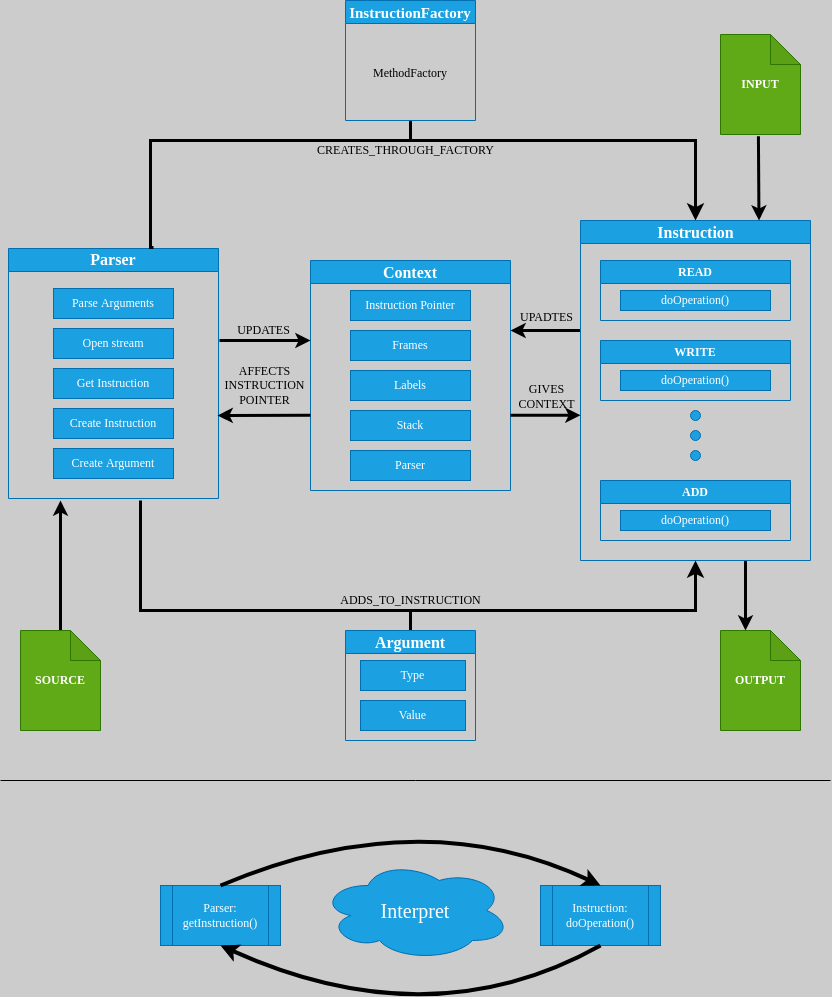

The diagram above was exported from draw.io. Its source (the exported page's mxGraphModel, read from the mxfile embedded in the PNG):
<mxGraphModel dx="1567" dy="680" grid="0" gridSize="10" guides="1" tooltips="1" connect="1" arrows="1" fold="1" page="1" pageScale="1" pageWidth="850" pageHeight="1100" background="#CCCCCC" math="0" shadow="0">
  <root>
    <mxCell id="0" />
    <mxCell id="1" parent="0" />
    <mxCell id="46" value="" style="edgeStyle=orthogonalEdgeStyle;curved=1;startArrow=classic;startFill=1;endArrow=none;endFill=0;fontFamily=Verdana;fontSize=12;labelBorderColor=none;html=1;fontColor=#000000;strokeWidth=3;strokeColor=#000000;" parent="1" edge="1">
      <mxGeometry relative="1" as="geometry">
        <mxPoint x="590" y="350" as="targetPoint" />
        <mxPoint x="520" y="350" as="sourcePoint" />
      </mxGeometry>
    </mxCell>
    <mxCell id="66" value="UPADTES" style="edgeLabel;align=center;verticalAlign=middle;resizable=0;points=[];fontFamily=Verdana;fontSize=12;labelBackgroundColor=none;labelBorderColor=none;html=1;fontColor=#000000;" parent="46" vertex="1" connectable="0">
      <mxGeometry x="0.2522" relative="1" as="geometry">
        <mxPoint x="-9" y="-13" as="offset" />
      </mxGeometry>
    </mxCell>
    <mxCell id="3" value="Context" style="swimlane;whiteSpace=wrap;fontFamily=Verdana;fontSize=16;labelBorderColor=none;html=1;fillColor=#1ba1e2;fontColor=#FFFFFF;strokeColor=#006EAF;" parent="1" vertex="1">
      <mxGeometry x="320" y="280" width="200" height="230" as="geometry" />
    </mxCell>
    <mxCell id="23" value="Instruction Pointer" style="rounded=0;whiteSpace=wrap;fontFamily=Verdana;fontSize=12;labelBorderColor=none;html=1;fillColor=#1ba1e2;fontColor=#FFFFFF;strokeColor=#006EAF;" parent="3" vertex="1">
      <mxGeometry x="40" y="30" width="120" height="30" as="geometry" />
    </mxCell>
    <mxCell id="24" value="Frames" style="rounded=0;whiteSpace=wrap;fontFamily=Verdana;fontSize=12;labelBorderColor=none;html=1;fillColor=#1ba1e2;fontColor=#FFFFFF;strokeColor=#006EAF;" parent="3" vertex="1">
      <mxGeometry x="40" y="70" width="120" height="30" as="geometry" />
    </mxCell>
    <mxCell id="25" value="Labels" style="rounded=0;whiteSpace=wrap;fontFamily=Verdana;fontSize=12;labelBorderColor=none;html=1;fillColor=#1ba1e2;fontColor=#FFFFFF;strokeColor=#006EAF;" parent="3" vertex="1">
      <mxGeometry x="40" y="110" width="120" height="30" as="geometry" />
    </mxCell>
    <mxCell id="26" value="Stack" style="rounded=0;whiteSpace=wrap;fontFamily=Verdana;fontSize=12;labelBorderColor=none;html=1;fillColor=#1ba1e2;fontColor=#FFFFFF;strokeColor=#006EAF;" parent="3" vertex="1">
      <mxGeometry x="40" y="150" width="120" height="30" as="geometry" />
    </mxCell>
    <mxCell id="27" value="Parser" style="rounded=0;whiteSpace=wrap;fontFamily=Verdana;fontSize=12;labelBorderColor=none;html=1;fillColor=#1ba1e2;fontColor=#FFFFFF;strokeColor=#006EAF;" parent="3" vertex="1">
      <mxGeometry x="40" y="190" width="120" height="30" as="geometry" />
    </mxCell>
    <mxCell id="64" value="" style="edgeStyle=none;startArrow=none;startFill=0;endArrow=none;endFill=0;fontFamily=Verdana;fontSize=12;labelBorderColor=none;html=1;fontColor=#000000;strokeColor=#000000;strokeWidth=3;" parent="1" source="4" edge="1">
      <mxGeometry relative="1" as="geometry">
        <mxPoint x="420" y="160" as="targetPoint" />
      </mxGeometry>
    </mxCell>
    <mxCell id="4" value="&lt;font style=&quot;font-size: 15px;&quot;&gt;InstructionFactory&lt;/font&gt;" style="swimlane;whiteSpace=wrap;fontFamily=Verdana;fontSize=12;labelBorderColor=none;html=1;fontColor=#ffffff;fillColor=#1ba1e2;strokeColor=#006EAF;" parent="1" vertex="1">
      <mxGeometry x="355" y="20" width="130" height="120" as="geometry" />
    </mxCell>
    <mxCell id="21" value="&lt;font color=&quot;#000000&quot;&gt;MethodFactory&lt;/font&gt;" style="whiteSpace=wrap;fontFamily=Verdana;fontSize=12;labelBorderColor=none;html=1;fillColor=none;fontColor=default;strokeColor=none;" parent="4" vertex="1">
      <mxGeometry y="25" width="130" height="95" as="geometry" />
    </mxCell>
    <mxCell id="5" value="Parser" style="swimlane;whiteSpace=wrap;fontFamily=Verdana;fontSize=16;labelBorderColor=none;html=1;fillColor=#1ba1e2;strokeColor=#006EAF;fontColor=#FFFFFF;" parent="1" vertex="1">
      <mxGeometry x="18" y="268" width="210" height="250" as="geometry" />
    </mxCell>
    <mxCell id="9" value="Parse Arguments" style="rounded=0;whiteSpace=wrap;fontFamily=Verdana;fontSize=12;labelBorderColor=none;html=1;fillColor=#1ba1e2;strokeColor=#006EAF;fontColor=#FFFFFF;" parent="5" vertex="1">
      <mxGeometry x="45" y="40" width="120" height="30" as="geometry" />
    </mxCell>
    <mxCell id="29" value="Get Instruction" style="rounded=0;whiteSpace=wrap;fontFamily=Verdana;fontSize=12;labelBorderColor=none;html=1;fillColor=#1ba1e2;strokeColor=#006EAF;fontColor=#FFFFFF;" parent="5" vertex="1">
      <mxGeometry x="45" y="120" width="120" height="30" as="geometry" />
    </mxCell>
    <mxCell id="30" value="Create Instruction" style="rounded=0;whiteSpace=wrap;fontFamily=Verdana;fontSize=12;labelBorderColor=none;html=1;fillColor=#1ba1e2;strokeColor=#006EAF;fontColor=#FFFFFF;" parent="5" vertex="1">
      <mxGeometry x="45" y="160" width="120" height="30" as="geometry" />
    </mxCell>
    <mxCell id="36" value="Create Argument" style="rounded=0;whiteSpace=wrap;fontFamily=Verdana;fontSize=12;labelBorderColor=none;html=1;fillColor=#1ba1e2;strokeColor=#006EAF;fontColor=#FFFFFF;" parent="5" vertex="1">
      <mxGeometry x="45" y="200" width="120" height="30" as="geometry" />
    </mxCell>
    <mxCell id="37" value="Open stream" style="rounded=0;whiteSpace=wrap;fontFamily=Verdana;fontSize=12;labelBorderColor=none;html=1;fillColor=#1ba1e2;strokeColor=#006EAF;fontColor=#FFFFFF;" parent="5" vertex="1">
      <mxGeometry x="45" y="80" width="120" height="30" as="geometry" />
    </mxCell>
    <mxCell id="56" value="" style="edgeStyle=none;startArrow=none;startFill=0;fontFamily=Verdana;fontSize=12;labelBorderColor=none;html=1;fontColor=#000000;strokeWidth=3;strokeColor=#000000;" parent="1" source="8" edge="1">
      <mxGeometry relative="1" as="geometry">
        <mxPoint x="70" y="520" as="targetPoint" />
      </mxGeometry>
    </mxCell>
    <mxCell id="8" value="SOURCE" style="shape=note;whiteSpace=wrap;backgroundOutline=1;darkOpacity=0.05;fontFamily=Verdana;fontSize=12;labelBorderColor=none;html=1;fillColor=#60a917;strokeColor=#2D7600;fontColor=#ffffff;fontStyle=1" parent="1" vertex="1">
      <mxGeometry x="30" y="650" width="80" height="100" as="geometry" />
    </mxCell>
    <mxCell id="13" value="READ" style="swimlane;whiteSpace=wrap;fontFamily=Verdana;fontSize=12;labelBorderColor=none;html=1;fillColor=#1ba1e2;strokeColor=#006EAF;fontColor=#ffffff;" parent="1" vertex="1">
      <mxGeometry x="610" y="280" width="190" height="60" as="geometry" />
    </mxCell>
    <mxCell id="14" value="WRITE" style="swimlane;whiteSpace=wrap;fontFamily=Verdana;fontSize=12;labelBorderColor=none;html=1;fillColor=#1ba1e2;strokeColor=#006EAF;fontColor=#ffffff;" parent="1" vertex="1">
      <mxGeometry x="610" y="360" width="190" height="60" as="geometry" />
    </mxCell>
    <mxCell id="15" value="ADD" style="swimlane;whiteSpace=wrap;fontFamily=Verdana;fontSize=12;labelBorderColor=none;html=1;fillColor=#1ba1e2;strokeColor=#006EAF;fontColor=#ffffff;" parent="1" vertex="1">
      <mxGeometry x="610" y="500" width="190" height="60" as="geometry" />
    </mxCell>
    <mxCell id="16" value="" style="ellipse;whiteSpace=wrap;aspect=fixed;fontFamily=Verdana;fontSize=12;labelBorderColor=none;html=1;fillColor=#1ba1e2;strokeColor=#006EAF;fontColor=#ffffff;" parent="1" vertex="1">
      <mxGeometry x="700" y="430" width="10" height="10" as="geometry" />
    </mxCell>
    <mxCell id="17" value="" style="ellipse;whiteSpace=wrap;aspect=fixed;fontFamily=Verdana;fontSize=12;labelBorderColor=none;html=1;fillColor=#1ba1e2;strokeColor=#006EAF;fontColor=#ffffff;" parent="1" vertex="1">
      <mxGeometry x="700" y="450" width="10" height="10" as="geometry" />
    </mxCell>
    <mxCell id="18" value="" style="ellipse;whiteSpace=wrap;aspect=fixed;fontFamily=Verdana;fontSize=12;labelBorderColor=none;html=1;fillColor=#1ba1e2;strokeColor=#006EAF;fontColor=#ffffff;" parent="1" vertex="1">
      <mxGeometry x="700" y="470" width="10" height="10" as="geometry" />
    </mxCell>
    <mxCell id="101" value="" style="edgeStyle=none;rounded=0;sketch=0;entryX=0;entryY=0;entryDx=25;entryDy=0;entryPerimeter=0;shadow=0;fontSize=12;startArrow=none;startFill=0;endArrow=classic;endFill=1;fontFamily=Verdana;labelBorderColor=none;html=1;fontColor=#000000;fillColor=#1ba1e2;strokeColor=#000000;strokeWidth=3;" parent="1" target="65" edge="1">
      <mxGeometry relative="1" as="geometry">
        <mxPoint x="755" y="580" as="sourcePoint" />
      </mxGeometry>
    </mxCell>
    <mxCell id="19" value="Instruction" style="swimlane;fontFamily=Verdana;fontSize=16;labelBorderColor=none;labelBackgroundColor=none;html=1;fillColor=#1ba1e2;strokeColor=#006EAF;fontColor=#ffffff;" parent="1" vertex="1">
      <mxGeometry x="590" y="240" width="230" height="340" as="geometry" />
    </mxCell>
    <mxCell id="38" value="doOperation()" style="rounded=0;whiteSpace=wrap;fontFamily=Verdana;fontSize=12;labelBorderColor=none;html=1;fillColor=#1ba1e2;strokeColor=#006EAF;fontColor=#ffffff;" parent="19" vertex="1">
      <mxGeometry x="40" y="70" width="150" height="20" as="geometry" />
    </mxCell>
    <mxCell id="40" value="doOperation()" style="rounded=0;whiteSpace=wrap;fontFamily=Verdana;fontSize=12;labelBorderColor=none;html=1;fillColor=#1ba1e2;strokeColor=#006EAF;fontColor=#ffffff;" parent="19" vertex="1">
      <mxGeometry x="40" y="150" width="150" height="20" as="geometry" />
    </mxCell>
    <mxCell id="41" value="doOperation()" style="rounded=0;whiteSpace=wrap;fontFamily=Verdana;fontSize=12;labelBorderColor=none;html=1;fillColor=#1ba1e2;strokeColor=#006EAF;fontColor=#ffffff;" parent="19" vertex="1">
      <mxGeometry x="40" y="290" width="150" height="20" as="geometry" />
    </mxCell>
    <mxCell id="63" value="" style="edgeStyle=none;startArrow=none;startFill=0;endArrow=none;endFill=0;fontFamily=Verdana;fontSize=12;labelBorderColor=none;html=1;fontColor=#000000;strokeWidth=3;strokeColor=#000000;" parent="1" source="31" edge="1">
      <mxGeometry relative="1" as="geometry">
        <mxPoint x="420" y="630" as="targetPoint" />
      </mxGeometry>
    </mxCell>
    <mxCell id="31" value="Argument" style="swimlane;whiteSpace=wrap;fontFamily=Verdana;fontSize=16;labelBorderColor=none;html=1;fontColor=#ffffff;fillColor=#1ba1e2;strokeColor=#006EAF;" parent="1" vertex="1">
      <mxGeometry x="355" y="650" width="130" height="110" as="geometry">
        <mxRectangle x="255" y="650" width="100" height="30" as="alternateBounds" />
      </mxGeometry>
    </mxCell>
    <mxCell id="33" value="Type" style="rounded=0;whiteSpace=wrap;fontFamily=Verdana;fontSize=12;labelBorderColor=none;html=1;fontColor=#ffffff;fillColor=#1ba1e2;strokeColor=#006EAF;" parent="31" vertex="1">
      <mxGeometry x="15" y="30" width="105" height="30" as="geometry" />
    </mxCell>
    <mxCell id="34" value="Value" style="rounded=0;whiteSpace=wrap;fontFamily=Verdana;fontSize=12;labelBorderColor=none;html=1;fontColor=#ffffff;fillColor=#1ba1e2;strokeColor=#006EAF;" parent="31" vertex="1">
      <mxGeometry x="15" y="70" width="105" height="30" as="geometry" />
    </mxCell>
    <mxCell id="47" value="" style="edgeStyle=segmentEdgeStyle;endArrow=classic;curved=0;rounded=0;endSize=8;startSize=8;fontFamily=Verdana;fontSize=12;labelBorderColor=none;html=1;strokeWidth=3;fillColor=#f5f5f5;strokeColor=#000000;fontColor=#000000;" parent="1" target="19" edge="1">
      <mxGeometry width="50" height="50" relative="1" as="geometry">
        <mxPoint x="163" y="267" as="sourcePoint" />
        <mxPoint x="800" y="120" as="targetPoint" />
        <Array as="points">
          <mxPoint x="160" y="160" />
          <mxPoint x="705" y="160" />
        </Array>
      </mxGeometry>
    </mxCell>
    <mxCell id="57" value="CREATES_THROUGH_FACTORY" style="edgeLabel;align=center;verticalAlign=middle;resizable=0;points=[];fontFamily=Verdana;fontSize=12;labelBackgroundColor=none;labelBorderColor=none;html=1;fontColor=#000000;" parent="47" vertex="1" connectable="0">
      <mxGeometry x="-0.0697" y="1" relative="1" as="geometry">
        <mxPoint x="23" y="11" as="offset" />
      </mxGeometry>
    </mxCell>
    <mxCell id="49" value="" style="edgeStyle=segmentEdgeStyle;endArrow=classic;curved=0;rounded=0;endSize=8;startSize=8;entryX=0.5;entryY=1;entryDx=0;entryDy=0;fontFamily=Verdana;fontSize=12;labelBorderColor=none;html=1;fontColor=#000000;strokeWidth=3;strokeColor=#000000;" parent="1" target="19" edge="1">
      <mxGeometry width="50" height="50" relative="1" as="geometry">
        <mxPoint x="150" y="520" as="sourcePoint" />
        <mxPoint x="560" y="560" as="targetPoint" />
        <Array as="points">
          <mxPoint x="150" y="630" />
          <mxPoint x="705" y="630" />
        </Array>
      </mxGeometry>
    </mxCell>
    <mxCell id="59" value="ADDS_TO_INSTRUCTION" style="edgeLabel;align=center;verticalAlign=middle;resizable=0;points=[];fontFamily=Verdana;fontSize=12;labelBackgroundColor=none;labelBorderColor=none;html=1;fontColor=#000000;" parent="49" vertex="1" connectable="0">
      <mxGeometry x="0.171" y="4" relative="1" as="geometry">
        <mxPoint x="-39" y="-6" as="offset" />
      </mxGeometry>
    </mxCell>
    <mxCell id="65" value="OUTPUT" style="shape=note;whiteSpace=wrap;backgroundOutline=1;darkOpacity=0.05;fontFamily=Verdana;fontSize=12;labelBorderColor=none;html=1;fillColor=#60a917;strokeColor=#2D7600;fontColor=#ffffff;fontStyle=1" parent="1" vertex="1">
      <mxGeometry x="730" y="650" width="80" height="100" as="geometry" />
    </mxCell>
    <mxCell id="67" value="" style="edgeStyle=orthogonalEdgeStyle;curved=1;startArrow=none;startFill=0;endArrow=classic;endFill=1;fontFamily=Verdana;fontSize=12;labelBorderColor=none;html=1;fontColor=#000000;strokeWidth=3;strokeColor=#000000;" parent="1" edge="1">
      <mxGeometry relative="1" as="geometry">
        <mxPoint x="590" y="434.76" as="targetPoint" />
        <mxPoint x="520" y="434.76" as="sourcePoint" />
      </mxGeometry>
    </mxCell>
    <mxCell id="68" value="GIVES&lt;br&gt;CONTEXT" style="edgeLabel;align=center;verticalAlign=middle;resizable=0;points=[];fontFamily=Verdana;fontSize=12;labelBackgroundColor=none;labelBorderColor=none;html=1;fontColor=#000000;" parent="67" vertex="1" connectable="0">
      <mxGeometry x="0.2522" relative="1" as="geometry">
        <mxPoint x="-9" y="-19" as="offset" />
      </mxGeometry>
    </mxCell>
    <mxCell id="70" value="" style="edgeStyle=none;entryX=0;entryY=0.5;entryDx=0;entryDy=0;startArrow=none;startFill=0;endArrow=classic;endFill=1;fontFamily=Verdana;fontSize=12;labelBorderColor=none;html=1;fontColor=#000000;strokeWidth=3;strokeColor=#000000;" parent="1" edge="1">
      <mxGeometry relative="1" as="geometry">
        <mxPoint x="229" y="360" as="sourcePoint" />
        <mxPoint x="320" y="360" as="targetPoint" />
      </mxGeometry>
    </mxCell>
    <mxCell id="71" value="UPDATES" style="edgeLabel;align=center;verticalAlign=middle;resizable=0;points=[];fontFamily=Verdana;fontSize=12;labelBackgroundColor=none;labelBorderColor=none;html=1;fontColor=#000000;" parent="70" vertex="1" connectable="0">
      <mxGeometry x="-0.4162" relative="1" as="geometry">
        <mxPoint x="17" y="-10" as="offset" />
      </mxGeometry>
    </mxCell>
    <mxCell id="72" value="" style="edgeStyle=none;entryX=0;entryY=0.5;entryDx=0;entryDy=0;startArrow=classic;startFill=1;endArrow=none;endFill=0;fontFamily=Verdana;fontSize=12;labelBorderColor=none;html=1;fontColor=#000000;strokeWidth=3;strokeColor=#000000;" parent="1" edge="1">
      <mxGeometry relative="1" as="geometry">
        <mxPoint x="227" y="434.97" as="sourcePoint" />
        <mxPoint x="320" y="434.68" as="targetPoint" />
      </mxGeometry>
    </mxCell>
    <mxCell id="73" value="AFFECTS&lt;br&gt;INSTRUCTION&lt;br&gt;POINTER" style="edgeLabel;align=center;verticalAlign=middle;resizable=0;points=[];fontFamily=Verdana;fontSize=12;labelBackgroundColor=none;labelBorderColor=none;html=1;fontColor=#000000;" parent="72" vertex="1" connectable="0">
      <mxGeometry x="-0.4162" relative="1" as="geometry">
        <mxPoint x="19" y="-30" as="offset" />
      </mxGeometry>
    </mxCell>
    <mxCell id="83" value="Interpret&lt;br style=&quot;font-size: 20px;&quot;&gt;" style="ellipse;shape=cloud;whiteSpace=wrap;fontSize=20;fontFamily=Verdana;labelBorderColor=none;html=1;fontColor=#ffffff;fillColor=#1ba1e2;strokeColor=#006EAF;" parent="1" vertex="1">
      <mxGeometry x="330" y="880" width="190" height="100" as="geometry" />
    </mxCell>
    <mxCell id="93" value="Instruction:&lt;br&gt;doOperation()" style="shape=process;whiteSpace=wrap;backgroundOutline=1;fontFamily=Verdana;fontSize=12;labelBorderColor=none;html=1;fontColor=#ffffff;fillColor=#1ba1e2;strokeColor=#006EAF;" parent="1" vertex="1">
      <mxGeometry x="550" y="905" width="120" height="60" as="geometry" />
    </mxCell>
    <mxCell id="95" value="Parser:&lt;br&gt;getInstruction()" style="shape=process;whiteSpace=wrap;backgroundOutline=1;fontFamily=Verdana;fontSize=12;labelBorderColor=none;html=1;fontColor=#ffffff;fillColor=#1ba1e2;strokeColor=#006EAF;" parent="1" vertex="1">
      <mxGeometry x="170" y="905" width="120" height="60" as="geometry" />
    </mxCell>
    <mxCell id="102" value="" style="endArrow=none;rounded=0;shadow=0;sketch=0;fontSize=12;fontFamily=Verdana;labelBorderColor=none;html=1;fontColor=#000000;strokeColor=#000000;" parent="1" edge="1">
      <mxGeometry width="50" height="50" relative="1" as="geometry">
        <mxPoint x="10" y="800" as="sourcePoint" />
        <mxPoint x="840" y="800" as="targetPoint" />
      </mxGeometry>
    </mxCell>
    <mxCell id="104" value="" style="curved=1;endArrow=classic;rounded=0;shadow=0;sketch=0;fontSize=12;entryX=0.5;entryY=0;entryDx=0;entryDy=0;exitX=0.5;exitY=0;exitDx=0;exitDy=0;fontFamily=Verdana;labelBorderColor=none;html=1;fontColor=#000000;fillColor=#1ba1e2;strokeColor=#000000;strokeWidth=4;" parent="1" source="95" target="93" edge="1">
      <mxGeometry width="50" height="50" relative="1" as="geometry">
        <mxPoint x="270" y="900" as="sourcePoint" />
        <mxPoint x="320" y="850" as="targetPoint" />
        <Array as="points">
          <mxPoint x="430" y="820" />
        </Array>
      </mxGeometry>
    </mxCell>
    <mxCell id="107" value="" style="curved=1;endArrow=none;rounded=0;shadow=0;sketch=0;fontSize=12;entryX=0.5;entryY=1;entryDx=0;entryDy=0;exitX=0.5;exitY=1;exitDx=0;exitDy=0;startArrow=classic;startFill=1;endFill=0;fontFamily=Verdana;labelBorderColor=none;html=1;fontColor=#000000;strokeColor=#000000;strokeWidth=4;" parent="1" source="95" target="93" edge="1">
      <mxGeometry width="50" height="50" relative="1" as="geometry">
        <mxPoint x="228" y="965" as="sourcePoint" />
        <mxPoint x="622.4000000000001" y="963.3800000000001" as="targetPoint" />
        <Array as="points">
          <mxPoint x="440" y="1060" />
        </Array>
      </mxGeometry>
    </mxCell>
    <mxCell id="108" value="" style="edgeStyle=none;rounded=0;sketch=0;shadow=0;fontSize=12;startArrow=none;startFill=0;endArrow=classic;endFill=1;fontFamily=Verdana;labelBorderColor=none;html=1;fontColor=#000000;fillColor=#1ba1e2;strokeColor=#000000;strokeWidth=3;entryX=0.776;entryY=0;entryDx=0;entryDy=0;entryPerimeter=0;exitX=0.474;exitY=1.018;exitDx=0;exitDy=0;exitPerimeter=0;" edge="1" parent="1" target="19" source="109">
      <mxGeometry relative="1" as="geometry">
        <mxPoint x="755" y="-25" as="sourcePoint" />
        <mxPoint x="756" y="202" as="targetPoint" />
      </mxGeometry>
    </mxCell>
    <mxCell id="109" value="INPUT" style="shape=note;whiteSpace=wrap;backgroundOutline=1;darkOpacity=0.05;fontFamily=Verdana;fontSize=12;labelBorderColor=none;html=1;fillColor=#60a917;strokeColor=#2D7600;fontColor=#ffffff;fontStyle=1" vertex="1" parent="1">
      <mxGeometry x="730" y="54" width="80" height="100" as="geometry" />
    </mxCell>
  </root>
</mxGraphModel>